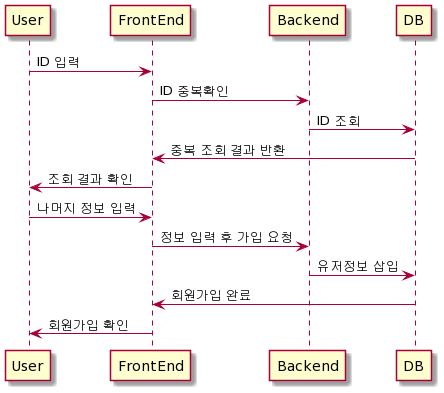

The diagram above was rendered by PlantUML. Its source (embedded in the PNG):
@startuml
User -> FrontEnd : ID 입력
FrontEnd -> Backend : ID 중복확인
Backend -> DB : ID 조회
DB -> FrontEnd : 중복 조회 결과 반환
FrontEnd -> User : 조회 결과 확인
User -> FrontEnd : 나머지 정보 입력
FrontEnd -> Backend : 정보 입력 후 가입 요청
Backend -> DB : 유저정보 삽입
DB -> FrontEnd : 회원가입 완료
FrontEnd -> User : 회원가입 확인
@enduml